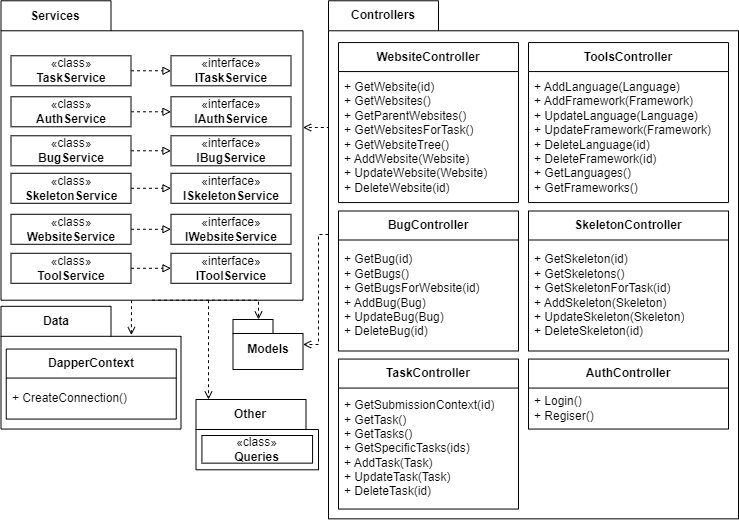

The diagram above was exported from draw.io. Its source (the exported page's mxGraphModel, read from the mxfile embedded in the PNG):
<mxGraphModel dx="9567" dy="980" grid="1" gridSize="10" guides="1" tooltips="1" connect="1" arrows="1" fold="1" page="0" pageScale="1" pageWidth="850" pageHeight="1100" background="none" math="0" shadow="0">
  <root>
    <mxCell id="0" />
    <mxCell id="1" parent="0" />
    <mxCell id="2" value="Other" style="shape=folder;fontStyle=1;tabWidth=110;tabHeight=30;tabPosition=left;html=1;boundedLbl=1;labelInHeader=1;container=1;collapsible=0;whiteSpace=wrap;fillColor=none;" vertex="1" parent="1">
      <mxGeometry x="-3322.5" y="2890" width="122.5" height="70.29" as="geometry" />
    </mxCell>
    <mxCell id="3" value="" style="html=1;strokeColor=none;resizeWidth=1;resizeHeight=1;fillColor=none;part=1;connectable=0;allowArrows=0;deletable=0;whiteSpace=wrap;" vertex="1" parent="2">
      <mxGeometry width="122.5" height="49.203" relative="1" as="geometry">
        <mxPoint y="30" as="offset" />
      </mxGeometry>
    </mxCell>
    <mxCell id="4" value="«class»&lt;br&gt;&lt;b&gt;Queries&lt;/b&gt;" style="html=1;whiteSpace=wrap;" vertex="1" parent="2">
      <mxGeometry x="5.92" y="35.99" width="110.66" height="27.66" as="geometry" />
    </mxCell>
    <mxCell id="5" value="Data" style="shape=folder;fontStyle=1;tabWidth=110;tabHeight=30;tabPosition=left;html=1;boundedLbl=1;labelInHeader=1;container=1;collapsible=0;whiteSpace=wrap;fillColor=none;" vertex="1" parent="1">
      <mxGeometry x="-3517.5" y="2796.81" width="180" height="122.75" as="geometry" />
    </mxCell>
    <mxCell id="6" value="" style="html=1;strokeColor=none;resizeWidth=1;resizeHeight=1;fillColor=none;part=1;connectable=0;allowArrows=0;deletable=0;whiteSpace=wrap;" vertex="1" parent="5">
      <mxGeometry width="180.00000000000006" height="85.925" relative="1" as="geometry">
        <mxPoint y="30" as="offset" />
      </mxGeometry>
    </mxCell>
    <mxCell id="7" value="Models" style="shape=folder;fontStyle=1;spacingTop=10;tabWidth=40;tabHeight=14;tabPosition=left;html=1;whiteSpace=wrap;" vertex="1" parent="1">
      <mxGeometry x="-3285.5" y="2810" width="70" height="50" as="geometry" />
    </mxCell>
    <mxCell id="8" style="edgeStyle=orthogonalEdgeStyle;rounded=0;orthogonalLoop=1;jettySize=auto;html=1;exitX=0.5;exitY=1;exitDx=0;exitDy=0;exitPerimeter=0;dashed=1;endArrow=open;endFill=0;" edge="1" source="10" target="7" parent="1">
      <mxGeometry relative="1" as="geometry">
        <Array as="points">
          <mxPoint x="-3260" y="2791" />
        </Array>
      </mxGeometry>
    </mxCell>
    <mxCell id="9" style="edgeStyle=orthogonalEdgeStyle;rounded=0;orthogonalLoop=1;jettySize=auto;html=1;dashed=1;endArrow=open;endFill=0;" edge="1" source="10" target="2" parent="1">
      <mxGeometry relative="1" as="geometry">
        <Array as="points">
          <mxPoint x="-3310" y="2810" />
          <mxPoint x="-3310" y="2810" />
        </Array>
      </mxGeometry>
    </mxCell>
    <mxCell id="10" value="Services" style="shape=folder;fontStyle=1;tabWidth=110;tabHeight=30;tabPosition=left;html=1;boundedLbl=1;labelInHeader=1;container=1;collapsible=0;whiteSpace=wrap;fillColor=none;" vertex="1" parent="1">
      <mxGeometry x="-3517.5" y="2491.2799999999997" width="302" height="299.44" as="geometry" />
    </mxCell>
    <mxCell id="11" value="" style="html=1;strokeColor=none;resizeWidth=1;resizeHeight=1;fillColor=none;part=1;connectable=0;allowArrows=0;deletable=0;whiteSpace=wrap;" vertex="1" parent="10">
      <mxGeometry width="302" height="209.608" relative="1" as="geometry">
        <mxPoint y="30" as="offset" />
      </mxGeometry>
    </mxCell>
    <mxCell id="12" value="WebsiteController" style="swimlane;fontStyle=1;align=center;verticalAlign=middle;childLayout=stackLayout;horizontal=1;startSize=29;horizontalStack=0;resizeParent=1;resizeParentMax=0;resizeLast=0;collapsible=0;marginBottom=0;html=1;whiteSpace=wrap;" vertex="1" parent="1">
      <mxGeometry x="-3180" y="2533.06" width="180" height="160" as="geometry" />
    </mxCell>
    <mxCell id="13" value="+ GetWebsite(id)&lt;div&gt;+ GetWebsites()&lt;/div&gt;&lt;div&gt;+ GetParentWebsites()&lt;/div&gt;&lt;div&gt;+ GetWebsitesForTask()&lt;/div&gt;&lt;div&gt;+ GetWebsiteTree()&lt;/div&gt;&lt;div&gt;+ AddWebsite(Website)&lt;/div&gt;&lt;div&gt;+ UpdateWebsite(Website)&lt;/div&gt;&lt;div&gt;+ DeleteWebsite(id)&lt;/div&gt;" style="text;html=1;strokeColor=none;fillColor=none;align=left;verticalAlign=middle;spacingLeft=4;spacingRight=4;overflow=hidden;rotatable=0;points=[[0,0.5],[1,0.5]];portConstraint=eastwest;whiteSpace=wrap;" vertex="1" parent="12">
      <mxGeometry y="29" width="180" height="131" as="geometry" />
    </mxCell>
    <mxCell id="14" value="SkeletonController" style="swimlane;fontStyle=1;align=center;verticalAlign=middle;childLayout=stackLayout;horizontal=1;startSize=29;horizontalStack=0;resizeParent=1;resizeParentMax=0;resizeLast=0;collapsible=0;marginBottom=0;html=1;whiteSpace=wrap;" vertex="1" parent="1">
      <mxGeometry x="-2990" y="2701.5" width="200" height="140" as="geometry" />
    </mxCell>
    <mxCell id="15" value="+ GetSkeleton(id)&lt;div&gt;+ GetSkeletons()&lt;/div&gt;&lt;div&gt;+ GetSkeletonForTask(id)&lt;/div&gt;&lt;div&gt;+ AddSkeleton(Skeleton)&lt;/div&gt;&lt;div&gt;+ UpdateSkeleton(Skeleton)&lt;/div&gt;&lt;div&gt;+ DeleteSkeleton(id)&lt;/div&gt;" style="text;html=1;strokeColor=none;fillColor=none;align=left;verticalAlign=middle;spacingLeft=4;spacingRight=4;overflow=hidden;rotatable=0;points=[[0,0.5],[1,0.5]];portConstraint=eastwest;whiteSpace=wrap;" vertex="1" parent="14">
      <mxGeometry y="29" width="200" height="111" as="geometry" />
    </mxCell>
    <mxCell id="16" value="BugController" style="swimlane;fontStyle=1;align=center;verticalAlign=middle;childLayout=stackLayout;horizontal=1;startSize=29;horizontalStack=0;resizeParent=1;resizeParentMax=0;resizeLast=0;collapsible=0;marginBottom=0;html=1;whiteSpace=wrap;" vertex="1" parent="1">
      <mxGeometry x="-3180" y="2701.5" width="180" height="140" as="geometry" />
    </mxCell>
    <mxCell id="17" value="+ GetBug(id)&lt;div&gt;+ GetBugs()&lt;/div&gt;&lt;div&gt;+ GetBugsForWebsite(id)&lt;/div&gt;&lt;div&gt;+ AddBug(Bug)&lt;/div&gt;&lt;div&gt;+ UpdateBug(Bug)&lt;/div&gt;&lt;div&gt;+ DeleteBug(id)&lt;/div&gt;" style="text;html=1;strokeColor=none;fillColor=none;align=left;verticalAlign=middle;spacingLeft=4;spacingRight=4;overflow=hidden;rotatable=0;points=[[0,0.5],[1,0.5]];portConstraint=eastwest;whiteSpace=wrap;" vertex="1" parent="16">
      <mxGeometry y="29" width="180" height="111" as="geometry" />
    </mxCell>
    <mxCell id="18" value="TaskController" style="swimlane;fontStyle=1;align=center;verticalAlign=middle;childLayout=stackLayout;horizontal=1;startSize=29;horizontalStack=0;resizeParent=1;resizeParentMax=0;resizeLast=0;collapsible=0;marginBottom=0;html=1;whiteSpace=wrap;" vertex="1" parent="1">
      <mxGeometry x="-3180" y="2849.56" width="180" height="150" as="geometry" />
    </mxCell>
    <mxCell id="19" value="&lt;div&gt;+ GetSubmissionContext(id)&lt;/div&gt;&lt;div&gt;+ GetTask()&lt;/div&gt;&lt;div&gt;+ GetTasks()&lt;/div&gt;&lt;div&gt;+ GetSpecificTasks(ids)&lt;/div&gt;&lt;div&gt;+ AddTask(Task)&lt;/div&gt;&lt;div&gt;+ UpdateTask(Task)&lt;/div&gt;&lt;div&gt;+ DeleteTask(id)&lt;/div&gt;" style="text;html=1;strokeColor=none;fillColor=none;align=left;verticalAlign=middle;spacingLeft=4;spacingRight=4;overflow=hidden;rotatable=0;points=[[0,0.5],[1,0.5]];portConstraint=eastwest;whiteSpace=wrap;" vertex="1" parent="18">
      <mxGeometry y="29" width="180" height="121" as="geometry" />
    </mxCell>
    <mxCell id="20" value="AuthController" style="swimlane;fontStyle=1;align=center;verticalAlign=middle;childLayout=stackLayout;horizontal=1;startSize=29;horizontalStack=0;resizeParent=1;resizeParentMax=0;resizeLast=0;collapsible=0;marginBottom=0;html=1;whiteSpace=wrap;" vertex="1" parent="1">
      <mxGeometry x="-2990" y="2849.56" width="200" height="70" as="geometry" />
    </mxCell>
    <mxCell id="21" value="+ Login()&lt;div&gt;+ Regiser()&lt;/div&gt;" style="text;html=1;strokeColor=none;fillColor=none;align=left;verticalAlign=middle;spacingLeft=4;spacingRight=4;overflow=hidden;rotatable=0;points=[[0,0.5],[1,0.5]];portConstraint=eastwest;whiteSpace=wrap;" vertex="1" parent="20">
      <mxGeometry y="29" width="200" height="41" as="geometry" />
    </mxCell>
    <mxCell id="22" value="ToolsController" style="swimlane;fontStyle=1;align=center;verticalAlign=middle;childLayout=stackLayout;horizontal=1;startSize=29;horizontalStack=0;resizeParent=1;resizeParentMax=0;resizeLast=0;collapsible=0;marginBottom=0;html=1;whiteSpace=wrap;" vertex="1" parent="1">
      <mxGeometry x="-2990" y="2533.06" width="200" height="160" as="geometry" />
    </mxCell>
    <mxCell id="23" value="+ AddLanguage(Language)&lt;div&gt;+ AddFramework(Framework)&lt;/div&gt;&lt;div&gt;+ UpdateLanguage(Language)&lt;/div&gt;&lt;div&gt;+ UpdateFramework(Framework)&lt;/div&gt;&lt;div&gt;+ DeleteLanguage(id)&lt;/div&gt;&lt;div&gt;+ DeleteFramework(id)&lt;/div&gt;&lt;div&gt;+ GetLanguages()&lt;/div&gt;&lt;div&gt;+ GetFrameworks()&lt;/div&gt;" style="text;html=1;strokeColor=none;fillColor=none;align=left;verticalAlign=middle;spacingLeft=4;spacingRight=4;overflow=hidden;rotatable=0;points=[[0,0.5],[1,0.5]];portConstraint=eastwest;whiteSpace=wrap;" vertex="1" parent="22">
      <mxGeometry y="29" width="200" height="131" as="geometry" />
    </mxCell>
    <mxCell id="24" value="«interface»&lt;br&gt;&lt;b&gt;ITaskService&lt;/b&gt;" style="html=1;whiteSpace=wrap;" vertex="1" parent="1">
      <mxGeometry x="-3347.5" y="2546.2799999999997" width="120" height="30" as="geometry" />
    </mxCell>
    <mxCell id="25" style="edgeStyle=orthogonalEdgeStyle;rounded=0;orthogonalLoop=1;jettySize=auto;html=1;endArrow=block;endFill=0;dashed=1;" edge="1" source="26" target="24" parent="1">
      <mxGeometry relative="1" as="geometry" />
    </mxCell>
    <mxCell id="26" value="«class»&lt;br&gt;&lt;b&gt;TaskService&lt;/b&gt;" style="html=1;whiteSpace=wrap;" vertex="1" parent="1">
      <mxGeometry x="-3507.5" y="2546.2799999999997" width="120" height="30" as="geometry" />
    </mxCell>
    <mxCell id="27" value="«interface»&lt;br&gt;&lt;b&gt;IAuthService&lt;/b&gt;" style="html=1;whiteSpace=wrap;" vertex="1" parent="1">
      <mxGeometry x="-3347.5" y="2587.2799999999997" width="120" height="30" as="geometry" />
    </mxCell>
    <mxCell id="28" style="edgeStyle=orthogonalEdgeStyle;rounded=0;orthogonalLoop=1;jettySize=auto;html=1;dashed=1;endArrow=block;endFill=0;" edge="1" source="29" target="27" parent="1">
      <mxGeometry relative="1" as="geometry" />
    </mxCell>
    <mxCell id="29" value="«class»&lt;br&gt;&lt;b&gt;AuthService&lt;/b&gt;" style="html=1;whiteSpace=wrap;" vertex="1" parent="1">
      <mxGeometry x="-3507.5" y="2587.2799999999997" width="120" height="30" as="geometry" />
    </mxCell>
    <mxCell id="30" value="«interface»&lt;br&gt;&lt;b&gt;IBugService&lt;/b&gt;" style="html=1;whiteSpace=wrap;" vertex="1" parent="1">
      <mxGeometry x="-3347.5" y="2626.2799999999997" width="120" height="30" as="geometry" />
    </mxCell>
    <mxCell id="31" style="edgeStyle=orthogonalEdgeStyle;rounded=0;orthogonalLoop=1;jettySize=auto;html=1;endArrow=block;endFill=0;dashed=1;" edge="1" source="32" target="30" parent="1">
      <mxGeometry relative="1" as="geometry" />
    </mxCell>
    <mxCell id="32" value="«class»&lt;div&gt;&lt;b&gt;BugService&lt;/b&gt;&lt;/div&gt;" style="html=1;whiteSpace=wrap;" vertex="1" parent="1">
      <mxGeometry x="-3507.5" y="2626.2799999999997" width="120" height="30" as="geometry" />
    </mxCell>
    <mxCell id="33" value="«interface»&lt;br&gt;&lt;b&gt;ISkeletonService&lt;/b&gt;" style="html=1;whiteSpace=wrap;" vertex="1" parent="1">
      <mxGeometry x="-3347.5" y="2663.7799999999997" width="120" height="30" as="geometry" />
    </mxCell>
    <mxCell id="34" style="edgeStyle=orthogonalEdgeStyle;rounded=0;orthogonalLoop=1;jettySize=auto;html=1;dashed=1;endArrow=block;endFill=0;" edge="1" source="35" target="33" parent="1">
      <mxGeometry relative="1" as="geometry" />
    </mxCell>
    <mxCell id="35" value="«class»&lt;br&gt;&lt;b&gt;SkeletonService&lt;/b&gt;" style="html=1;whiteSpace=wrap;" vertex="1" parent="1">
      <mxGeometry x="-3507.5" y="2663.7799999999997" width="120" height="30" as="geometry" />
    </mxCell>
    <mxCell id="36" value="«interface»&lt;br&gt;&lt;b&gt;IWebsiteService&lt;/b&gt;" style="html=1;whiteSpace=wrap;" vertex="1" parent="1">
      <mxGeometry x="-3347.5" y="2704.7799999999997" width="120" height="30" as="geometry" />
    </mxCell>
    <mxCell id="37" style="edgeStyle=orthogonalEdgeStyle;rounded=0;orthogonalLoop=1;jettySize=auto;html=1;endArrow=block;endFill=0;dashed=1;" edge="1" source="38" target="36" parent="1">
      <mxGeometry relative="1" as="geometry" />
    </mxCell>
    <mxCell id="38" value="«class»&lt;br&gt;&lt;b&gt;WebsiteService&lt;/b&gt;" style="html=1;whiteSpace=wrap;" vertex="1" parent="1">
      <mxGeometry x="-3507.5" y="2704.7799999999997" width="120" height="30" as="geometry" />
    </mxCell>
    <mxCell id="39" value="«interface»&lt;br&gt;&lt;b&gt;IToolService&lt;/b&gt;" style="html=1;whiteSpace=wrap;" vertex="1" parent="1">
      <mxGeometry x="-3347.5" y="2743.7799999999997" width="120" height="30" as="geometry" />
    </mxCell>
    <mxCell id="40" style="edgeStyle=orthogonalEdgeStyle;rounded=0;orthogonalLoop=1;jettySize=auto;html=1;dashed=1;endArrow=block;endFill=0;" edge="1" source="41" target="39" parent="1">
      <mxGeometry relative="1" as="geometry" />
    </mxCell>
    <mxCell id="41" value="«class»&lt;div&gt;&lt;b&gt;ToolService&lt;/b&gt;&lt;/div&gt;" style="html=1;whiteSpace=wrap;" vertex="1" parent="1">
      <mxGeometry x="-3507.5" y="2743.7799999999997" width="120" height="30" as="geometry" />
    </mxCell>
    <mxCell id="42" style="edgeStyle=orthogonalEdgeStyle;rounded=0;orthogonalLoop=1;jettySize=auto;html=1;dashed=1;endArrow=open;endFill=0;" edge="1" source="44" target="7" parent="1">
      <mxGeometry relative="1" as="geometry">
        <Array as="points">
          <mxPoint x="-3200" y="2725" />
          <mxPoint x="-3200" y="2835" />
        </Array>
      </mxGeometry>
    </mxCell>
    <mxCell id="43" style="edgeStyle=orthogonalEdgeStyle;rounded=0;orthogonalLoop=1;jettySize=auto;html=1;exitX=0;exitY=0;exitDx=0;exitDy=152.015;exitPerimeter=0;dashed=1;endArrow=open;endFill=0;" edge="1" source="44" target="10" parent="1">
      <mxGeometry relative="1" as="geometry">
        <Array as="points">
          <mxPoint x="-3210" y="2618" />
          <mxPoint x="-3210" y="2618" />
        </Array>
      </mxGeometry>
    </mxCell>
    <mxCell id="44" value="Controllers" style="shape=folder;fontStyle=1;tabWidth=110;tabHeight=30;tabPosition=left;html=1;boundedLbl=1;labelInHeader=1;container=1;collapsible=0;whiteSpace=wrap;fillColor=none;" vertex="1" parent="1">
      <mxGeometry x="-3190" y="2491.2799999999997" width="410" height="518.06" as="geometry" />
    </mxCell>
    <mxCell id="45" value="" style="html=1;strokeColor=none;resizeWidth=1;resizeHeight=1;fillColor=none;part=1;connectable=0;allowArrows=0;deletable=0;whiteSpace=wrap;" vertex="1" parent="44">
      <mxGeometry width="410" height="362.64199999999994" relative="1" as="geometry">
        <mxPoint y="30" as="offset" />
      </mxGeometry>
    </mxCell>
    <mxCell id="46" value="DapperContext" style="swimlane;fontStyle=1;align=center;verticalAlign=middle;childLayout=stackLayout;horizontal=1;startSize=29;horizontalStack=0;resizeParent=1;resizeParentMax=0;resizeLast=0;collapsible=0;marginBottom=0;html=1;whiteSpace=wrap;" vertex="1" parent="1">
      <mxGeometry x="-3512.25" y="2839.5554716981133" width="170" height="70" as="geometry" />
    </mxCell>
    <mxCell id="47" value="+ CreateConnection()" style="text;html=1;strokeColor=none;fillColor=none;align=left;verticalAlign=middle;spacingLeft=4;spacingRight=4;overflow=hidden;rotatable=0;points=[[0,0.5],[1,0.5]];portConstraint=eastwest;whiteSpace=wrap;" vertex="1" parent="46">
      <mxGeometry y="29" width="170" height="41" as="geometry" />
    </mxCell>
    <mxCell id="48" style="edgeStyle=orthogonalEdgeStyle;rounded=0;orthogonalLoop=1;jettySize=auto;html=1;entryX=0.724;entryY=0.234;entryDx=0;entryDy=0;entryPerimeter=0;dashed=1;endArrow=open;endFill=0;" edge="1" source="10" target="5" parent="1">
      <mxGeometry relative="1" as="geometry">
        <Array as="points">
          <mxPoint x="-3387" y="2800" />
          <mxPoint x="-3387" y="2800" />
        </Array>
      </mxGeometry>
    </mxCell>
  </root>
</mxGraphModel>